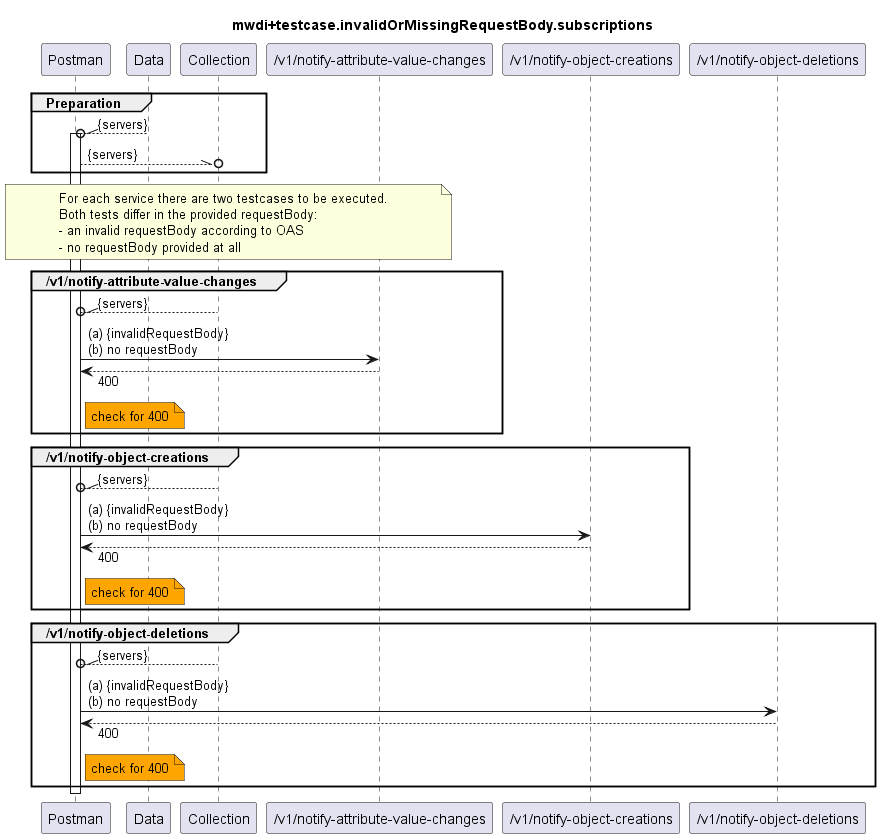

The diagram above was rendered by PlantUML. Its source (embedded in the PNG):
@startuml mwdi+diagram.invalidOrMissingRequestBody.subscriptions
skinparam responseMessageBelowArrow true

title
mwdi+testcase.invalidOrMissingRequestBody.subscriptions
end title

participant "Postman" as Postman
participant "Data" as Data
participant "Collection" as Collection

participant "/v1/notify-attribute-value-changes" as NAVC
participant "/v1/notify-object-creations" as NOC
participant "/v1/notify-object-deletions" as NOD


group Preparation
  Data --\\o Postman : {servers}
  activate Postman
  Postman --\\o Collection : {servers}
end

note over Postman, NAVC
  For each service there are two testcases to be executed.
  Both tests differ in the provided requestBody:
  - an invalid requestBody according to OAS
  - no requestBody provided at all
end note

  group /v1/notify-attribute-value-changes
    Collection --\\o Postman : {servers}
    Postman -> NAVC : (a) {invalidRequestBody} \n(b) no requestBody
    Postman <-- NAVC : 400
    note right Postman #Orange
      check for 400
    end note
  end

  group /v1/notify-object-creations
    Collection --\\o Postman : {servers}
    Postman -> NOC : (a) {invalidRequestBody} \n(b) no requestBody
    Postman <-- NOC : 400
    note right Postman #Orange
      check for 400
    end note
  end

  group /v1/notify-object-deletions
    Collection --\\o Postman : {servers}
    Postman -> NOD : (a) {invalidRequestBody} \n(b) no requestBody
    Postman <-- NOD : 400
    note right Postman #Orange
      check for 400
    end note
  end

deactivate Postman

@enduml